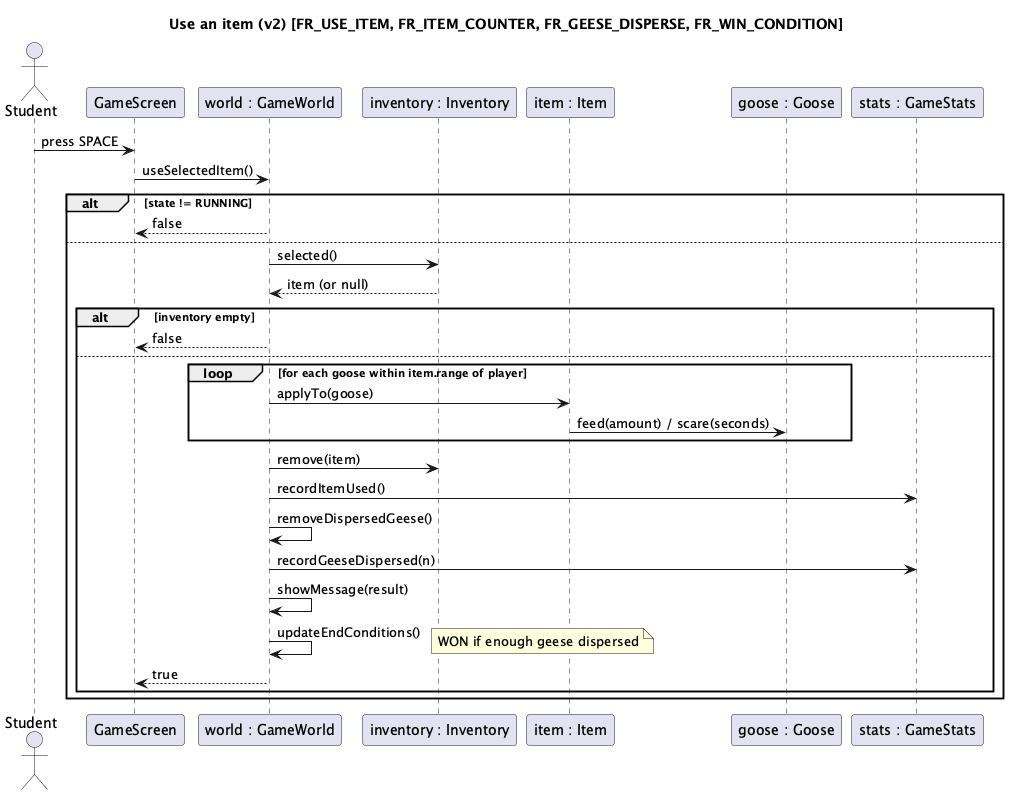

The diagram above was rendered by PlantUML. Its source (embedded in the PNG):
@startuml seq-use-item
title Use an item (v2) [FR_USE_ITEM, FR_ITEM_COUNTER, FR_GEESE_DISPERSE, FR_WIN_CONDITION]
actor Student as U
participant "GameScreen" as S
participant "world : GameWorld" as W
participant "inventory : Inventory" as I
participant "item : Item" as IT
participant "goose : Goose" as G
participant "stats : GameStats" as ST

U -> S : press SPACE
S -> W : useSelectedItem()
alt state != RUNNING
  W --> S : false
else
  W -> I : selected()
  I --> W : item (or null)
  alt inventory empty
    W --> S : false
  else
    loop for each goose within item.range of player
      W -> IT : applyTo(goose)
      IT -> G : feed(amount) / scare(seconds)
    end
    W -> I : remove(item)
    W -> ST : recordItemUsed()
    W -> W : removeDispersedGeese()
    W -> ST : recordGeeseDispersed(n)
    W -> W : showMessage(result)
    W -> W : updateEndConditions()
    note right: WON if enough geese dispersed
    W --> S : true
  end
end
@enduml